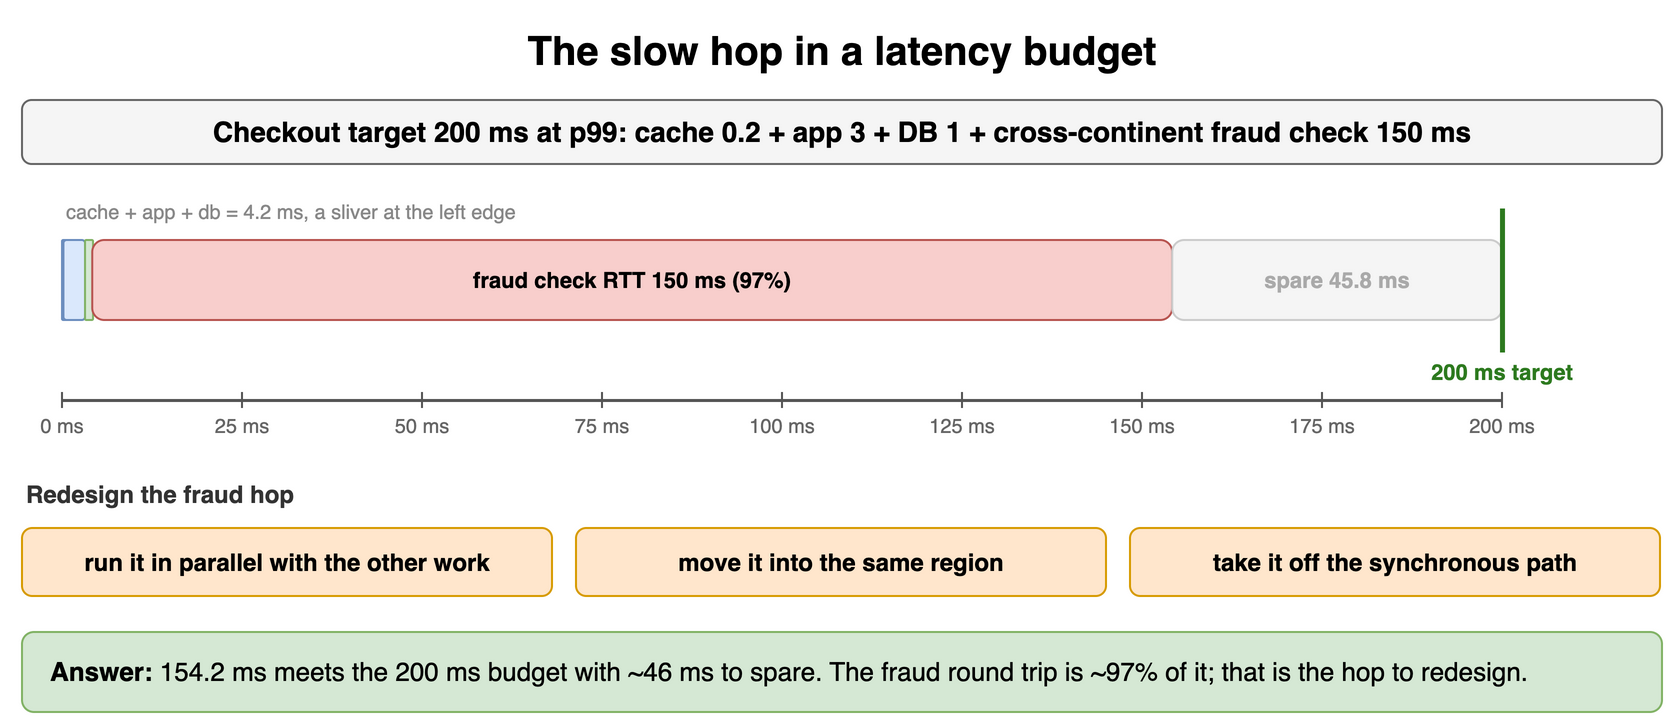

The diagram above was exported from draw.io. Its source (the exported page's mxGraphModel, read from the mxfile embedded in the PNG):
<mxGraphModel dx="900" dy="372" grid="1" gridSize="10" guides="1" tooltips="1" connect="1" arrows="1" fold="1" page="1" pageScale="1" pageWidth="900" pageHeight="372" math="0" shadow="0">
  <root>
    <mxCell id="0" />
    <mxCell id="1" parent="0" />
    <mxCell id="g81" value="The slow hop in a latency budget" style="text;html=1;align=center;verticalAlign=middle;whiteSpace=wrap;fontSize=20;fontStyle=1;" vertex="1" parent="1">
      <mxGeometry x="40" y="10" width="820" height="30" as="geometry" />
    </mxCell>
    <mxCell id="g82" value="Checkout target 200 ms at p99: cache 0.2 + app 3 + DB 1 + cross-continent fraud check 150 ms" style="rounded=1;whiteSpace=wrap;html=1;fillColor=#f5f5f5;strokeColor=#666666;fontStyle=1;fontSize=14;" vertex="1" parent="1">
      <mxGeometry x="40" y="50" width="820" height="32" as="geometry" />
    </mxCell>
    <mxCell id="g83" value="" style="rounded=1;whiteSpace=wrap;html=1;fillColor=#dae8fc;strokeColor=#6c8ebf;fontSize=11;align=center;fontStyle=1;" vertex="1" parent="1">
      <mxGeometry x="60" y="120" width="4" height="40" as="geometry" />
    </mxCell>
    <mxCell id="g84" value="" style="rounded=1;whiteSpace=wrap;html=1;fillColor=#dae8fc;strokeColor=#6c8ebf;fontSize=11;align=center;fontStyle=1;" vertex="1" parent="1">
      <mxGeometry x="60.72" y="120" width="10.8" height="40" as="geometry" />
    </mxCell>
    <mxCell id="g85" value="" style="rounded=1;whiteSpace=wrap;html=1;fillColor=#d5e8d4;strokeColor=#82b366;fontSize=11;align=center;fontStyle=1;" vertex="1" parent="1">
      <mxGeometry x="71.52" y="120" width="4" height="40" as="geometry" />
    </mxCell>
    <mxCell id="g86" value="fraud check RTT 150 ms (97%)" style="rounded=1;whiteSpace=wrap;html=1;fillColor=#f8cecc;strokeColor=#b85450;fontSize=11;align=center;fontStyle=1;" vertex="1" parent="1">
      <mxGeometry x="75.11999999999999" y="120" width="540.0" height="40" as="geometry" />
    </mxCell>
    <mxCell id="g87" value="spare 45.8 ms" style="rounded=1;whiteSpace=wrap;html=1;fillColor=#f5f5f5;strokeColor=#cccccc;fontSize=11;align=center;fontStyle=1;fontColor=#aaaaaa;" vertex="1" parent="1">
      <mxGeometry x="615.12" y="120" width="164.88" height="40" as="geometry" />
    </mxCell>
    <mxCell id="g88" value="" style="endArrow=none;html=1;strokeColor=#2d7a1f;strokeWidth=2.5;" edge="1" parent="1">
      <mxGeometry relative="1" as="geometry">
        <mxPoint x="780.0" y="104" as="sourcePoint" />
        <mxPoint x="780.0" y="176" as="targetPoint" />
      </mxGeometry>
    </mxCell>
    <mxCell id="g89" value="200 ms target" style="text;html=1;whiteSpace=wrap;fontSize=11;align=center;verticalAlign=middle;fontSize=11;fontColor=#2d7a1f;fontStyle=1;" vertex="1" parent="1">
      <mxGeometry x="730.0" y="178" width="100" height="16" as="geometry" />
    </mxCell>
    <mxCell id="g810" value="" style="endArrow=none;html=1;strokeColor=#555555;strokeWidth=1.5;" edge="1" parent="1">
      <mxGeometry relative="1" as="geometry">
        <mxPoint x="60" y="200" as="sourcePoint" />
        <mxPoint x="780.0" y="200" as="targetPoint" />
      </mxGeometry>
    </mxCell>
    <mxCell id="g811" value="" style="endArrow=none;html=1;strokeColor=#555555;" edge="1" parent="1">
      <mxGeometry relative="1" as="geometry">
        <mxPoint x="60.0" y="196" as="sourcePoint" />
        <mxPoint x="60.0" y="204" as="targetPoint" />
      </mxGeometry>
    </mxCell>
    <mxCell id="g812" value="0 ms" style="text;html=1;whiteSpace=wrap;fontSize=11;align=center;verticalAlign=middle;fontSize=10;fontColor=#666666;" vertex="1" parent="1">
      <mxGeometry x="40.0" y="206" width="40" height="14" as="geometry" />
    </mxCell>
    <mxCell id="g813" value="" style="endArrow=none;html=1;strokeColor=#555555;" edge="1" parent="1">
      <mxGeometry relative="1" as="geometry">
        <mxPoint x="150.0" y="196" as="sourcePoint" />
        <mxPoint x="150.0" y="204" as="targetPoint" />
      </mxGeometry>
    </mxCell>
    <mxCell id="g814" value="25 ms" style="text;html=1;whiteSpace=wrap;fontSize=11;align=center;verticalAlign=middle;fontSize=10;fontColor=#666666;" vertex="1" parent="1">
      <mxGeometry x="130.0" y="206" width="40" height="14" as="geometry" />
    </mxCell>
    <mxCell id="g815" value="" style="endArrow=none;html=1;strokeColor=#555555;" edge="1" parent="1">
      <mxGeometry relative="1" as="geometry">
        <mxPoint x="240.0" y="196" as="sourcePoint" />
        <mxPoint x="240.0" y="204" as="targetPoint" />
      </mxGeometry>
    </mxCell>
    <mxCell id="g816" value="50 ms" style="text;html=1;whiteSpace=wrap;fontSize=11;align=center;verticalAlign=middle;fontSize=10;fontColor=#666666;" vertex="1" parent="1">
      <mxGeometry x="220.0" y="206" width="40" height="14" as="geometry" />
    </mxCell>
    <mxCell id="g817" value="" style="endArrow=none;html=1;strokeColor=#555555;" edge="1" parent="1">
      <mxGeometry relative="1" as="geometry">
        <mxPoint x="330.0" y="196" as="sourcePoint" />
        <mxPoint x="330.0" y="204" as="targetPoint" />
      </mxGeometry>
    </mxCell>
    <mxCell id="g818" value="75 ms" style="text;html=1;whiteSpace=wrap;fontSize=11;align=center;verticalAlign=middle;fontSize=10;fontColor=#666666;" vertex="1" parent="1">
      <mxGeometry x="310.0" y="206" width="40" height="14" as="geometry" />
    </mxCell>
    <mxCell id="g819" value="" style="endArrow=none;html=1;strokeColor=#555555;" edge="1" parent="1">
      <mxGeometry relative="1" as="geometry">
        <mxPoint x="420.0" y="196" as="sourcePoint" />
        <mxPoint x="420.0" y="204" as="targetPoint" />
      </mxGeometry>
    </mxCell>
    <mxCell id="g820" value="100 ms" style="text;html=1;whiteSpace=wrap;fontSize=11;align=center;verticalAlign=middle;fontSize=10;fontColor=#666666;" vertex="1" parent="1">
      <mxGeometry x="400.0" y="206" width="40" height="14" as="geometry" />
    </mxCell>
    <mxCell id="g821" value="" style="endArrow=none;html=1;strokeColor=#555555;" edge="1" parent="1">
      <mxGeometry relative="1" as="geometry">
        <mxPoint x="510.0" y="196" as="sourcePoint" />
        <mxPoint x="510.0" y="204" as="targetPoint" />
      </mxGeometry>
    </mxCell>
    <mxCell id="g822" value="125 ms" style="text;html=1;whiteSpace=wrap;fontSize=11;align=center;verticalAlign=middle;fontSize=10;fontColor=#666666;" vertex="1" parent="1">
      <mxGeometry x="490.0" y="206" width="40" height="14" as="geometry" />
    </mxCell>
    <mxCell id="g823" value="" style="endArrow=none;html=1;strokeColor=#555555;" edge="1" parent="1">
      <mxGeometry relative="1" as="geometry">
        <mxPoint x="600.0" y="196" as="sourcePoint" />
        <mxPoint x="600.0" y="204" as="targetPoint" />
      </mxGeometry>
    </mxCell>
    <mxCell id="g824" value="150 ms" style="text;html=1;whiteSpace=wrap;fontSize=11;align=center;verticalAlign=middle;fontSize=10;fontColor=#666666;" vertex="1" parent="1">
      <mxGeometry x="580.0" y="206" width="40" height="14" as="geometry" />
    </mxCell>
    <mxCell id="g825" value="" style="endArrow=none;html=1;strokeColor=#555555;" edge="1" parent="1">
      <mxGeometry relative="1" as="geometry">
        <mxPoint x="690.0" y="196" as="sourcePoint" />
        <mxPoint x="690.0" y="204" as="targetPoint" />
      </mxGeometry>
    </mxCell>
    <mxCell id="g826" value="175 ms" style="text;html=1;whiteSpace=wrap;fontSize=11;align=center;verticalAlign=middle;fontSize=10;fontColor=#666666;" vertex="1" parent="1">
      <mxGeometry x="670.0" y="206" width="40" height="14" as="geometry" />
    </mxCell>
    <mxCell id="g827" value="" style="endArrow=none;html=1;strokeColor=#555555;" edge="1" parent="1">
      <mxGeometry relative="1" as="geometry">
        <mxPoint x="780.0" y="196" as="sourcePoint" />
        <mxPoint x="780.0" y="204" as="targetPoint" />
      </mxGeometry>
    </mxCell>
    <mxCell id="g828" value="200 ms" style="text;html=1;whiteSpace=wrap;fontSize=11;align=center;verticalAlign=middle;fontSize=10;fontColor=#666666;" vertex="1" parent="1">
      <mxGeometry x="760.0" y="206" width="40" height="14" as="geometry" />
    </mxCell>
    <mxCell id="g829" value="cache + app + db = 4.2 ms, a sliver at the left edge" style="text;html=1;whiteSpace=wrap;fontSize=11;align=left;verticalAlign=middle;fontSize=10;fontColor=#888888;" vertex="1" parent="1">
      <mxGeometry x="60" y="98" width="400" height="16" as="geometry" />
    </mxCell>
    <mxCell id="g830" value="Redesign the fraud hop" style="text;html=1;whiteSpace=wrap;fontSize=11;align=left;verticalAlign=middle;fontSize=12;fontColor=#333333;fontStyle=1;" vertex="1" parent="1">
      <mxGeometry x="40" y="238" width="400" height="18" as="geometry" />
    </mxCell>
    <mxCell id="g831" value="run it in parallel with the other work" style="rounded=1;whiteSpace=wrap;html=1;fillColor=#ffe6cc;strokeColor=#d79b00;fontSize=12;align=center;fontStyle=1;" vertex="1" parent="1">
      <mxGeometry x="40" y="264" width="265" height="34" as="geometry" />
    </mxCell>
    <mxCell id="g832" value="move it into the same region" style="rounded=1;whiteSpace=wrap;html=1;fillColor=#ffe6cc;strokeColor=#d79b00;fontSize=12;align=center;fontStyle=1;" vertex="1" parent="1">
      <mxGeometry x="317" y="264" width="265" height="34" as="geometry" />
    </mxCell>
    <mxCell id="g833" value="take it off the synchronous path" style="rounded=1;whiteSpace=wrap;html=1;fillColor=#ffe6cc;strokeColor=#d79b00;fontSize=12;align=center;fontStyle=1;" vertex="1" parent="1">
      <mxGeometry x="594" y="264" width="265" height="34" as="geometry" />
    </mxCell>
    <mxCell id="g834" value="&lt;b&gt;Answer:&lt;/b&gt; 154.2 ms meets the 200 ms budget with ~46 ms to spare. The fraud round trip is ~97% of it; that is the hop to redesign." style="rounded=1;whiteSpace=wrap;html=1;fillColor=#d5e8d4;strokeColor=#82b366;fontSize=13;align=left;spacingLeft=12;" vertex="1" parent="1">
      <mxGeometry x="40" y="316" width="820" height="40" as="geometry" />
    </mxCell>
  </root>
</mxGraphModel>